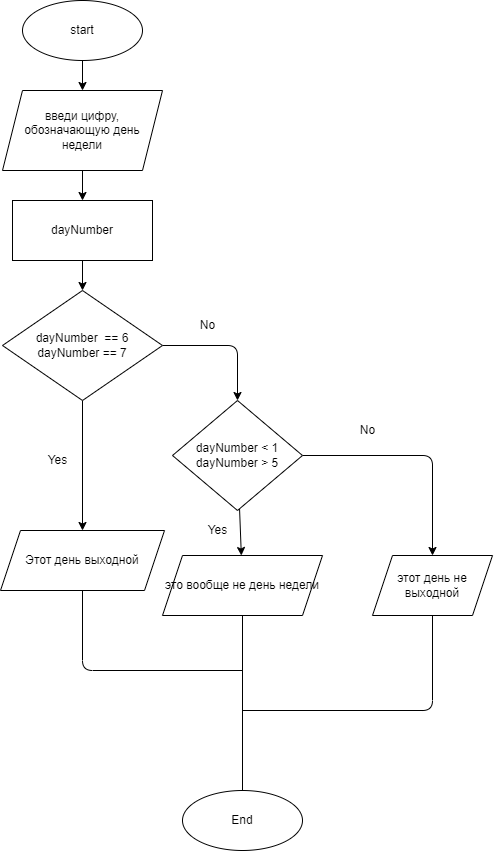

The diagram above was exported from draw.io. Its source (the exported page's mxGraphModel, read from the mxfile embedded in the PNG):
<mxGraphModel dx="1178" dy="400" grid="1" gridSize="10" guides="1" tooltips="1" connect="1" arrows="1" fold="1" page="1" pageScale="1" pageWidth="827" pageHeight="1169" math="0" shadow="0">
  <root>
    <mxCell id="0" />
    <mxCell id="1" parent="0" />
    <mxCell id="2" value="" style="edgeStyle=none;html=1;" edge="1" parent="1" source="3" target="5">
      <mxGeometry relative="1" as="geometry" />
    </mxCell>
    <mxCell id="3" value="start" style="ellipse;whiteSpace=wrap;html=1;" vertex="1" parent="1">
      <mxGeometry x="232" y="40" width="120" height="60" as="geometry" />
    </mxCell>
    <mxCell id="26" value="" style="edgeStyle=none;html=1;" edge="1" parent="1" source="5" target="20">
      <mxGeometry relative="1" as="geometry" />
    </mxCell>
    <mxCell id="5" value="введи цифру, обозначающую день недели" style="shape=parallelogram;perimeter=parallelogramPerimeter;whiteSpace=wrap;html=1;fixedSize=1;" vertex="1" parent="1">
      <mxGeometry x="212" y="130" width="160" height="80" as="geometry" />
    </mxCell>
    <mxCell id="6" value="" style="edgeStyle=none;html=1;entryX=0.5;entryY=0;entryDx=0;entryDy=0;exitX=1;exitY=0.5;exitDx=0;exitDy=0;" edge="1" parent="1" source="8" target="12">
      <mxGeometry relative="1" as="geometry">
        <mxPoint x="452" y="385" as="targetPoint" />
        <Array as="points">
          <mxPoint x="447" y="385" />
        </Array>
      </mxGeometry>
    </mxCell>
    <mxCell id="7" value="" style="edgeStyle=none;html=1;" edge="1" parent="1" source="8">
      <mxGeometry relative="1" as="geometry">
        <mxPoint x="291.99999999999955" y="570" as="targetPoint" />
      </mxGeometry>
    </mxCell>
    <mxCell id="8" value="dayNumber&amp;nbsp; == 6&lt;br&gt;dayNumber == 7" style="rhombus;whiteSpace=wrap;html=1;" vertex="1" parent="1">
      <mxGeometry x="212" y="330" width="160" height="110" as="geometry" />
    </mxCell>
    <mxCell id="9" value="No" style="text;html=1;align=center;verticalAlign=middle;resizable=0;points=[];autosize=1;strokeColor=none;fillColor=none;" vertex="1" parent="1">
      <mxGeometry x="402" y="355" width="30" height="20" as="geometry" />
    </mxCell>
    <mxCell id="10" value="" style="edgeStyle=none;html=1;" edge="1" parent="1" source="12">
      <mxGeometry relative="1" as="geometry">
        <Array as="points">
          <mxPoint x="642" y="495" />
        </Array>
        <mxPoint x="642" y="595" as="targetPoint" />
      </mxGeometry>
    </mxCell>
    <mxCell id="11" value="" style="edgeStyle=none;html=1;" edge="1" parent="1" source="12">
      <mxGeometry relative="1" as="geometry">
        <mxPoint x="450.8461538461538" y="595" as="targetPoint" />
      </mxGeometry>
    </mxCell>
    <mxCell id="12" value="dayNumber &amp;lt; 1&lt;br&gt;dayNumber &amp;gt; 5" style="rhombus;whiteSpace=wrap;html=1;" vertex="1" parent="1">
      <mxGeometry x="382" y="440" width="130" height="110" as="geometry" />
    </mxCell>
    <mxCell id="13" value="Yes" style="text;html=1;align=center;verticalAlign=middle;resizable=0;points=[];autosize=1;strokeColor=none;fillColor=none;" vertex="1" parent="1">
      <mxGeometry x="252" y="490" width="30" height="20" as="geometry" />
    </mxCell>
    <mxCell id="14" value="" style="endArrow=none;html=1;entryX=0.5;entryY=1;entryDx=0;entryDy=0;" edge="1" parent="1">
      <mxGeometry width="50" height="50" relative="1" as="geometry">
        <mxPoint x="451.99999999999955" y="710" as="sourcePoint" />
        <mxPoint x="291.99999999999955" y="630" as="targetPoint" />
        <Array as="points">
          <mxPoint x="292" y="710" />
        </Array>
      </mxGeometry>
    </mxCell>
    <mxCell id="15" value="" style="endArrow=none;html=1;entryX=0.5;entryY=1;entryDx=0;entryDy=0;" edge="1" parent="1">
      <mxGeometry width="50" height="50" relative="1" as="geometry">
        <mxPoint x="451.99999999999955" y="750" as="sourcePoint" />
        <mxPoint x="642" y="655" as="targetPoint" />
        <Array as="points">
          <mxPoint x="642" y="750" />
        </Array>
      </mxGeometry>
    </mxCell>
    <mxCell id="16" value="" style="endArrow=none;html=1;entryX=0.5;entryY=1;entryDx=0;entryDy=0;exitX=0.5;exitY=0;exitDx=0;exitDy=0;" edge="1" parent="1" source="19">
      <mxGeometry width="50" height="50" relative="1" as="geometry">
        <mxPoint x="452" y="820" as="sourcePoint" />
        <mxPoint x="451.99999999999955" y="655" as="targetPoint" />
      </mxGeometry>
    </mxCell>
    <mxCell id="17" value="Yes" style="text;html=1;align=center;verticalAlign=middle;resizable=0;points=[];autosize=1;strokeColor=none;fillColor=none;" vertex="1" parent="1">
      <mxGeometry x="412" y="560" width="30" height="20" as="geometry" />
    </mxCell>
    <mxCell id="18" value="No" style="text;html=1;align=center;verticalAlign=middle;resizable=0;points=[];autosize=1;strokeColor=none;fillColor=none;" vertex="1" parent="1">
      <mxGeometry x="562" y="460" width="30" height="20" as="geometry" />
    </mxCell>
    <mxCell id="19" value="End" style="ellipse;whiteSpace=wrap;html=1;" vertex="1" parent="1">
      <mxGeometry x="392" y="830" width="120" height="60" as="geometry" />
    </mxCell>
    <mxCell id="27" value="" style="edgeStyle=none;html=1;" edge="1" parent="1" source="20" target="8">
      <mxGeometry relative="1" as="geometry" />
    </mxCell>
    <mxCell id="20" value="dayNumber" style="whiteSpace=wrap;html=1;" vertex="1" parent="1">
      <mxGeometry x="222" y="240" width="140" height="60" as="geometry" />
    </mxCell>
    <mxCell id="21" value="&lt;span&gt;Этот день выходной&lt;/span&gt;" style="shape=parallelogram;perimeter=parallelogramPerimeter;whiteSpace=wrap;html=1;fixedSize=1;" vertex="1" parent="1">
      <mxGeometry x="210" y="570" width="164" height="60" as="geometry" />
    </mxCell>
    <mxCell id="22" value="&lt;span&gt;это вообще не день недели&lt;/span&gt;" style="shape=parallelogram;perimeter=parallelogramPerimeter;whiteSpace=wrap;html=1;fixedSize=1;" vertex="1" parent="1">
      <mxGeometry x="372" y="595" width="160" height="60" as="geometry" />
    </mxCell>
    <mxCell id="23" value="&lt;span&gt;этот день не выходной&lt;/span&gt;" style="shape=parallelogram;perimeter=parallelogramPerimeter;whiteSpace=wrap;html=1;fixedSize=1;" vertex="1" parent="1">
      <mxGeometry x="582" y="595" width="120" height="60" as="geometry" />
    </mxCell>
  </root>
</mxGraphModel>